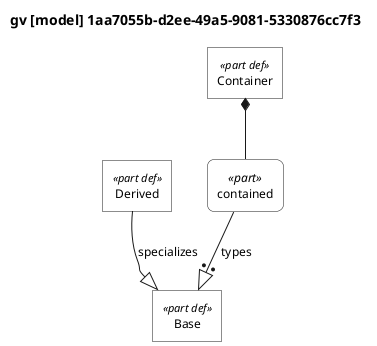

The diagram above was rendered by PlantUML. Its source (embedded in the PNG):
@startuml

skinparam monochrome true
skinparam wrapWidth 300
skinparam defaultFontSize 12
skinparam defaultFontName Helvetica

' Definitions: sharp corners, plain background
skinparam rectangle<<part def>> {
    RoundCorner 0
    BackgroundColor white
    StereotypeFontSize 11
}
skinparam rectangle<<item def>> {
    RoundCorner 0
    BackgroundColor white
}
skinparam rectangle<<attribute def>> {
    RoundCorner 0
    BackgroundColor white
}
skinparam rectangle<<port def>> {
    RoundCorner 0
    BackgroundColor white
}
skinparam rectangle<<action def>> {
    RoundCorner 0
    BackgroundColor white
}
skinparam rectangle<<state def>> {
    RoundCorner 0
    BackgroundColor white
}
skinparam rectangle<<requirement def>> {
    RoundCorner 0
    BackgroundColor white
}
skinparam rectangle<<view def>> {
    RoundCorner 0
    BackgroundColor white
}
skinparam rectangle<<viewpoint def>> {
    RoundCorner 0
    BackgroundColor white
}
skinparam rectangle<<enumeration def>> {
    RoundCorner 0
    BackgroundColor white
}

' Usages: rounded corners, plain background
skinparam rectangle<<part>> {
    RoundCorner 15
    BackgroundColor white
}
skinparam rectangle<<item>> {
    RoundCorner 15
    BackgroundColor white
}
skinparam rectangle<<attribute>> {
    RoundCorner 15
    BackgroundColor white
}
skinparam rectangle<<port>> {
    RoundCorner 15
    BackgroundColor white
}
skinparam rectangle<<action>> {
    RoundCorner 15
    BackgroundColor white
}
skinparam rectangle<<state>> {
    RoundCorner 15
    BackgroundColor white
}
skinparam rectangle<<requirement>> {
    RoundCorner 15
    BackgroundColor white
}
skinparam rectangle<<view>> {
    RoundCorner 15
    BackgroundColor white
}
skinparam rectangle<<viewpoint>> {
    RoundCorner 15
    BackgroundColor white
}
skinparam rectangle<<enumeration>> {
    RoundCorner 15
    BackgroundColor white
}

' Views as folders
skinparam folder<<view def>> {
    BackgroundColor white
}
skinparam folder<<view>> {
    BackgroundColor white
}

top to bottom direction

title gv [model] 1aa7055b-d2ee-49a5-9081-5330876cc7f3

hide circle

rectangle "Base" as E1 <<part def>>
rectangle "Derived" as E2 <<part def>>
rectangle "Container" as E3 <<part def>>
rectangle "contained" as E4 <<part>>

E2 --|> E1 : specializes
E3 *-- E4
E4 --:|> E1 : types

@enduml